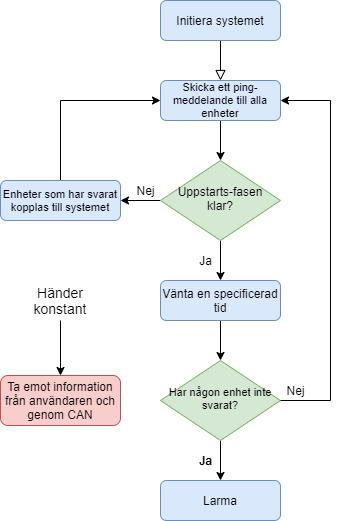

The diagram above was exported from draw.io. Its source (the exported page's mxGraphModel, read from the mxfile embedded in the PNG):
<mxGraphModel dx="1422" dy="743" grid="1" gridSize="10" guides="1" tooltips="1" connect="1" arrows="1" fold="1" page="1" pageScale="1" pageWidth="827" pageHeight="1169" math="0" shadow="0">
  <root>
    <mxCell id="0" />
    <mxCell id="1" parent="0" />
    <mxCell id="2" value="" style="rounded=0;html=1;jettySize=auto;orthogonalLoop=1;fontSize=11;endArrow=block;endFill=0;endSize=8;strokeWidth=1;shadow=0;labelBackgroundColor=none;edgeStyle=orthogonalEdgeStyle;entryX=0.5;entryY=0;entryDx=0;entryDy=0;" edge="1" source="3" target="9" parent="1">
      <mxGeometry relative="1" as="geometry">
        <mxPoint x="370" y="169.9999999999999" as="targetPoint" />
      </mxGeometry>
    </mxCell>
    <mxCell id="3" value="Initiera systemet" style="rounded=1;whiteSpace=wrap;html=1;fontSize=12;glass=0;strokeWidth=1;shadow=0;fillColor=#dae8fc;strokeColor=#6c8ebf;" vertex="1" parent="1">
      <mxGeometry x="310" y="80" width="120" height="40" as="geometry" />
    </mxCell>
    <mxCell id="4" style="edgeStyle=orthogonalEdgeStyle;rounded=0;orthogonalLoop=1;jettySize=auto;html=1;exitX=0;exitY=0.5;exitDx=0;exitDy=0;entryX=1;entryY=0.5;entryDx=0;entryDy=0;" edge="1" source="6" target="11" parent="1">
      <mxGeometry relative="1" as="geometry" />
    </mxCell>
    <mxCell id="5" style="edgeStyle=orthogonalEdgeStyle;rounded=0;orthogonalLoop=1;jettySize=auto;html=1;exitX=0.5;exitY=1;exitDx=0;exitDy=0;strokeColor=#000000;" edge="1" source="6" parent="1">
      <mxGeometry relative="1" as="geometry">
        <mxPoint x="370" y="360" as="targetPoint" />
        <Array as="points">
          <mxPoint x="370" y="360" />
          <mxPoint x="370" y="360" />
        </Array>
      </mxGeometry>
    </mxCell>
    <mxCell id="6" value="Uppstarts-fasen klar?" style="rhombus;whiteSpace=wrap;html=1;shadow=0;fontFamily=Helvetica;fontSize=12;align=center;strokeWidth=1;spacing=6;spacingTop=-4;fillColor=#d5e8d4;strokeColor=#82b366;" vertex="1" parent="1">
      <mxGeometry x="310" y="240" width="120" height="80" as="geometry" />
    </mxCell>
    <mxCell id="7" style="edgeStyle=orthogonalEdgeStyle;rounded=0;orthogonalLoop=1;jettySize=auto;html=1;exitX=0.5;exitY=1;exitDx=0;exitDy=0;" edge="1" source="9" parent="1">
      <mxGeometry relative="1" as="geometry">
        <mxPoint x="370" y="240" as="targetPoint" />
      </mxGeometry>
    </mxCell>
    <mxCell id="8" style="edgeStyle=orthogonalEdgeStyle;rounded=0;orthogonalLoop=1;jettySize=auto;html=1;exitX=1;exitY=0.5;exitDx=0;exitDy=0;strokeColor=#000000;entryX=1;entryY=0.5;entryDx=0;entryDy=0;" edge="1" source="9" target="9" parent="1">
      <mxGeometry relative="1" as="geometry">
        <mxPoint x="480" y="180.1428571428571" as="targetPoint" />
      </mxGeometry>
    </mxCell>
    <mxCell id="9" value="Skicka ett ping-meddelande till alla enheter" style="rounded=1;whiteSpace=wrap;html=1;fontSize=11;glass=0;strokeWidth=1;shadow=0;fillColor=#dae8fc;strokeColor=#6c8ebf;" vertex="1" parent="1">
      <mxGeometry x="310" y="160" width="120" height="40" as="geometry" />
    </mxCell>
    <mxCell id="10" style="edgeStyle=orthogonalEdgeStyle;rounded=0;orthogonalLoop=1;jettySize=auto;html=1;exitX=0.5;exitY=0;exitDx=0;exitDy=0;entryX=0;entryY=0.5;entryDx=0;entryDy=0;" edge="1" source="11" target="9" parent="1">
      <mxGeometry relative="1" as="geometry">
        <mxPoint x="210.1428571428571" y="180" as="targetPoint" />
      </mxGeometry>
    </mxCell>
    <mxCell id="11" value="Enheter som har svarat kopplas till systemet" style="rounded=1;whiteSpace=wrap;html=1;fontSize=11;glass=0;strokeWidth=1;shadow=0;fillColor=#dae8fc;strokeColor=#6c8ebf;" vertex="1" parent="1">
      <mxGeometry x="150" y="260" width="120" height="40" as="geometry" />
    </mxCell>
    <mxCell id="12" value="Nej" style="text;html=1;align=center;verticalAlign=middle;resizable=0;points=[];autosize=1;" vertex="1" parent="1">
      <mxGeometry x="280" y="260" width="30" height="20" as="geometry" />
    </mxCell>
    <mxCell id="13" value="Ja" style="text;html=1;align=center;verticalAlign=middle;resizable=0;points=[];autosize=1;" vertex="1" parent="1">
      <mxGeometry x="340" y="330" width="30" height="20" as="geometry" />
    </mxCell>
    <mxCell id="14" style="edgeStyle=orthogonalEdgeStyle;rounded=0;orthogonalLoop=1;jettySize=auto;html=1;exitX=0.5;exitY=1;exitDx=0;exitDy=0;entryX=0.5;entryY=0;entryDx=0;entryDy=0;strokeColor=#000000;" edge="1" source="15" target="17" parent="1">
      <mxGeometry relative="1" as="geometry" />
    </mxCell>
    <mxCell id="15" value="Har någon enhet inte svarat?" style="rhombus;whiteSpace=wrap;html=1;shadow=0;fontFamily=Helvetica;fontSize=11;align=center;strokeWidth=1;spacing=6;spacingTop=-4;fillColor=#d5e8d4;strokeColor=#82b366;" vertex="1" parent="1">
      <mxGeometry x="310" y="440" width="120" height="80" as="geometry" />
    </mxCell>
    <mxCell id="16" style="edgeStyle=orthogonalEdgeStyle;rounded=0;orthogonalLoop=1;jettySize=auto;html=1;strokeColor=#000000;entryX=1;entryY=0.5;entryDx=0;entryDy=0;exitX=1;exitY=0.5;exitDx=0;exitDy=0;" edge="1" source="15" target="9" parent="1">
      <mxGeometry relative="1" as="geometry">
        <mxPoint x="480" y="170" as="targetPoint" />
        <mxPoint x="440" y="440" as="sourcePoint" />
        <Array as="points">
          <mxPoint x="480" y="480" />
          <mxPoint x="480" y="180" />
        </Array>
      </mxGeometry>
    </mxCell>
    <mxCell id="17" value="Larma" style="rounded=1;whiteSpace=wrap;html=1;fontSize=12;glass=0;strokeWidth=1;shadow=0;fillColor=#dae8fc;strokeColor=#6c8ebf;" vertex="1" parent="1">
      <mxGeometry x="310" y="560" width="120" height="40" as="geometry" />
    </mxCell>
    <mxCell id="18" value="Ja" style="text;html=1;align=center;verticalAlign=middle;resizable=0;points=[];autosize=1;" vertex="1" parent="1">
      <mxGeometry x="340" y="530" width="30" height="20" as="geometry" />
    </mxCell>
    <mxCell id="19" value="Ja" style="text;html=1;align=center;verticalAlign=middle;resizable=0;points=[];autosize=1;" vertex="1" parent="1">
      <mxGeometry x="340" y="530" width="30" height="20" as="geometry" />
    </mxCell>
    <mxCell id="20" value="Nej" style="text;html=1;align=center;verticalAlign=middle;resizable=0;points=[];autosize=1;" vertex="1" parent="1">
      <mxGeometry x="430" y="460" width="30" height="20" as="geometry" />
    </mxCell>
    <mxCell id="21" style="edgeStyle=orthogonalEdgeStyle;rounded=0;orthogonalLoop=1;jettySize=auto;html=1;exitX=0.5;exitY=1;exitDx=0;exitDy=0;strokeColor=#000000;fontSize=9;" edge="1" source="22" target="15" parent="1">
      <mxGeometry relative="1" as="geometry" />
    </mxCell>
    <mxCell id="22" value="Vänta en specificerad tid" style="rounded=1;whiteSpace=wrap;html=1;fontSize=12;glass=0;strokeWidth=1;shadow=0;fillColor=#dae8fc;strokeColor=#6c8ebf;" vertex="1" parent="1">
      <mxGeometry x="310" y="360" width="120" height="40" as="geometry" />
    </mxCell>
    <mxCell id="23" value="Ta emot information från användaren och genom CAN" style="rounded=1;whiteSpace=wrap;html=1;fontSize=12;glass=0;strokeWidth=1;shadow=0;fillColor=#f8cecc;strokeColor=#b85450;" vertex="1" parent="1">
      <mxGeometry x="150" y="455" width="120" height="50" as="geometry" />
    </mxCell>
    <mxCell id="24" value="" style="endArrow=classic;html=1;strokeColor=#000000;fontSize=11;entryX=0.5;entryY=0;entryDx=0;entryDy=0;" edge="1" target="23" parent="1">
      <mxGeometry width="50" height="50" relative="1" as="geometry">
        <mxPoint x="210" y="400" as="sourcePoint" />
        <mxPoint x="210" y="435" as="targetPoint" />
      </mxGeometry>
    </mxCell>
    <mxCell id="25" value="Händer konstant" style="text;html=1;strokeColor=none;fillColor=none;align=center;verticalAlign=middle;whiteSpace=wrap;rounded=0;fontSize=14;" vertex="1" parent="1">
      <mxGeometry x="180" y="365" width="60" height="30" as="geometry" />
    </mxCell>
  </root>
</mxGraphModel>